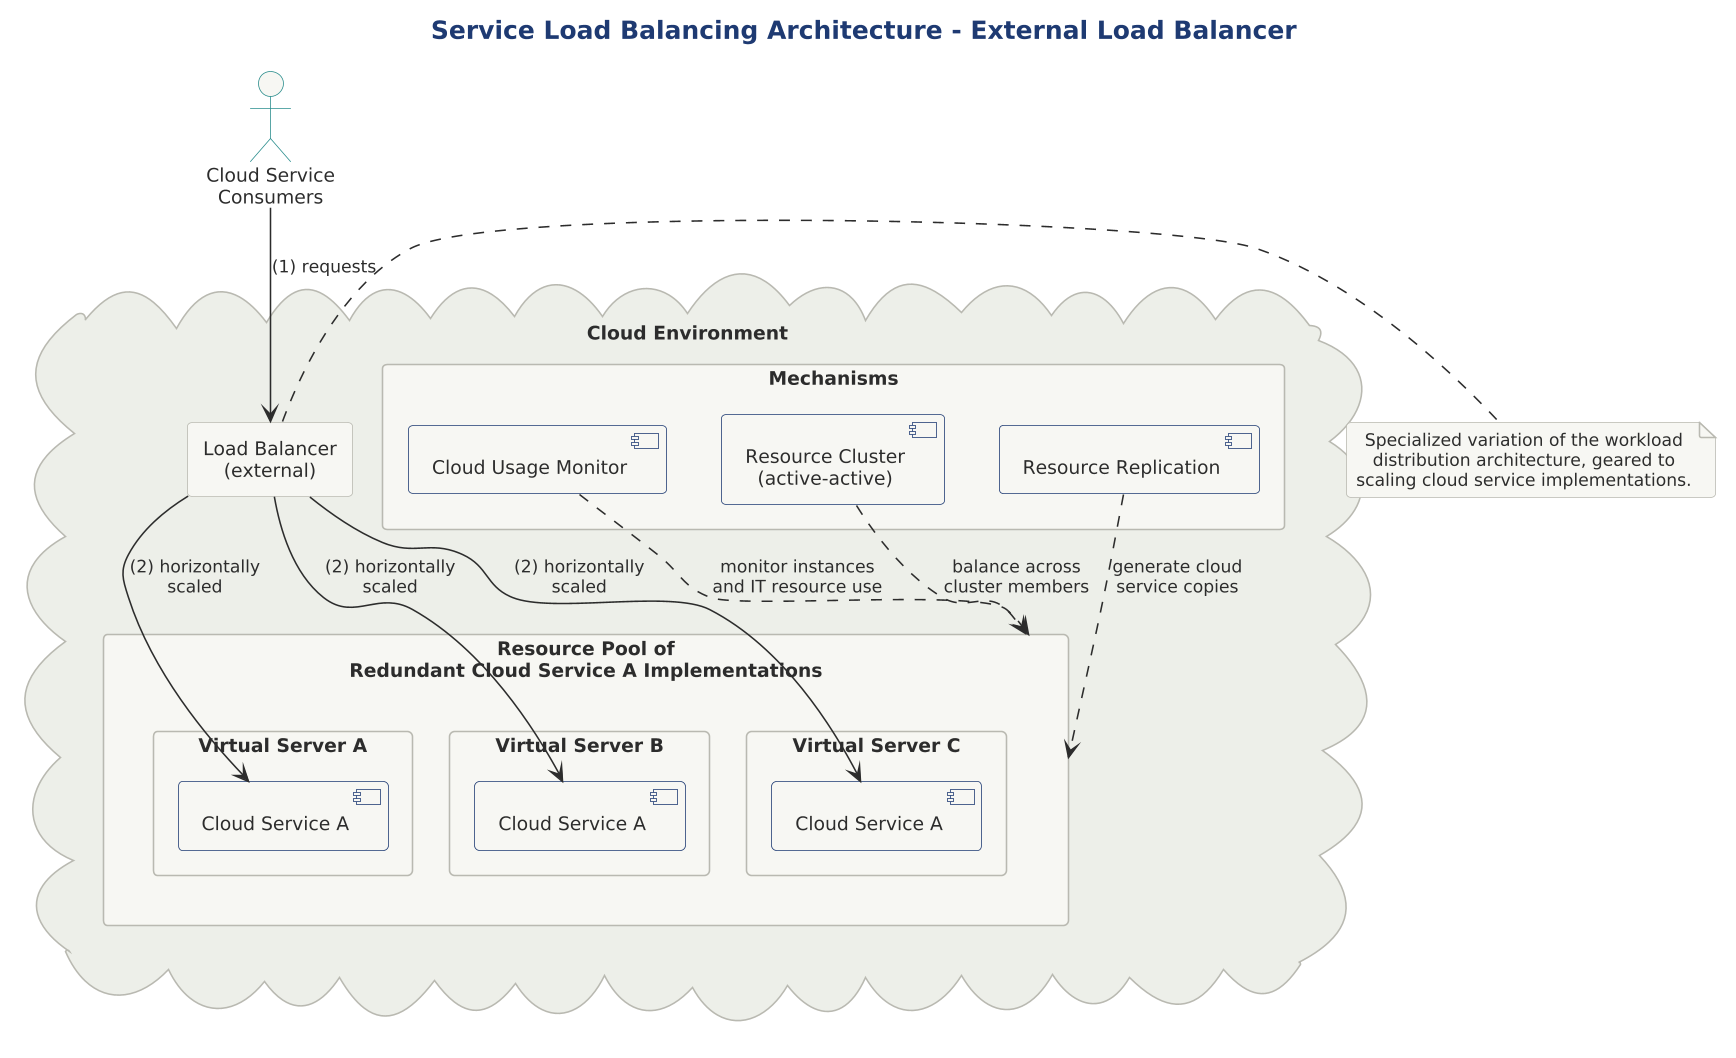

The diagram above was rendered by PlantUML. Its source (embedded in the PNG):
@startuml

skinparam dpi 150



title Service Load Balancing Architecture - External Load Balancer

!include ../../../../../../tooling/styles/plantuml/structural/deployment-diagram-style.iuml

actor "Cloud Service\nConsumers" as CSC

cloud "Cloud Environment" as Cloud {

  rectangle "Load Balancer\n(external)" as LB

  package "Resource Pool of\nRedundant Cloud Service A Implementations" as Pool {

    package "Virtual Server A" as VSA {
      component "Cloud Service A" as CSA1
    }
    package "Virtual Server B" as VSB {
      component "Cloud Service A" as CSA2
    }
    package "Virtual Server C" as VSC {
      component "Cloud Service A" as CSA3
    }
  }

  package "Mechanisms" as Mechs {
    component "Cloud Usage Monitor" as CUM
    component "Resource Cluster\n(active-active)" as RC
    component "Resource Replication" as RR
  }
}

CSC --> LB : (1) requests
LB --> CSA1 : (2) horizontally\nscaled
LB --> CSA2 : (2) horizontally\nscaled
LB --> CSA3 : (2) horizontally\nscaled

CUM ..> Pool : monitor instances\nand IT resource use
RC ..> Pool : balance across\ncluster members
RR ..> Pool : generate cloud\nservice copies

note right of LB
  Specialized variation of the workload
  distribution architecture, geared to
  scaling cloud service implementations.
end note

@enduml